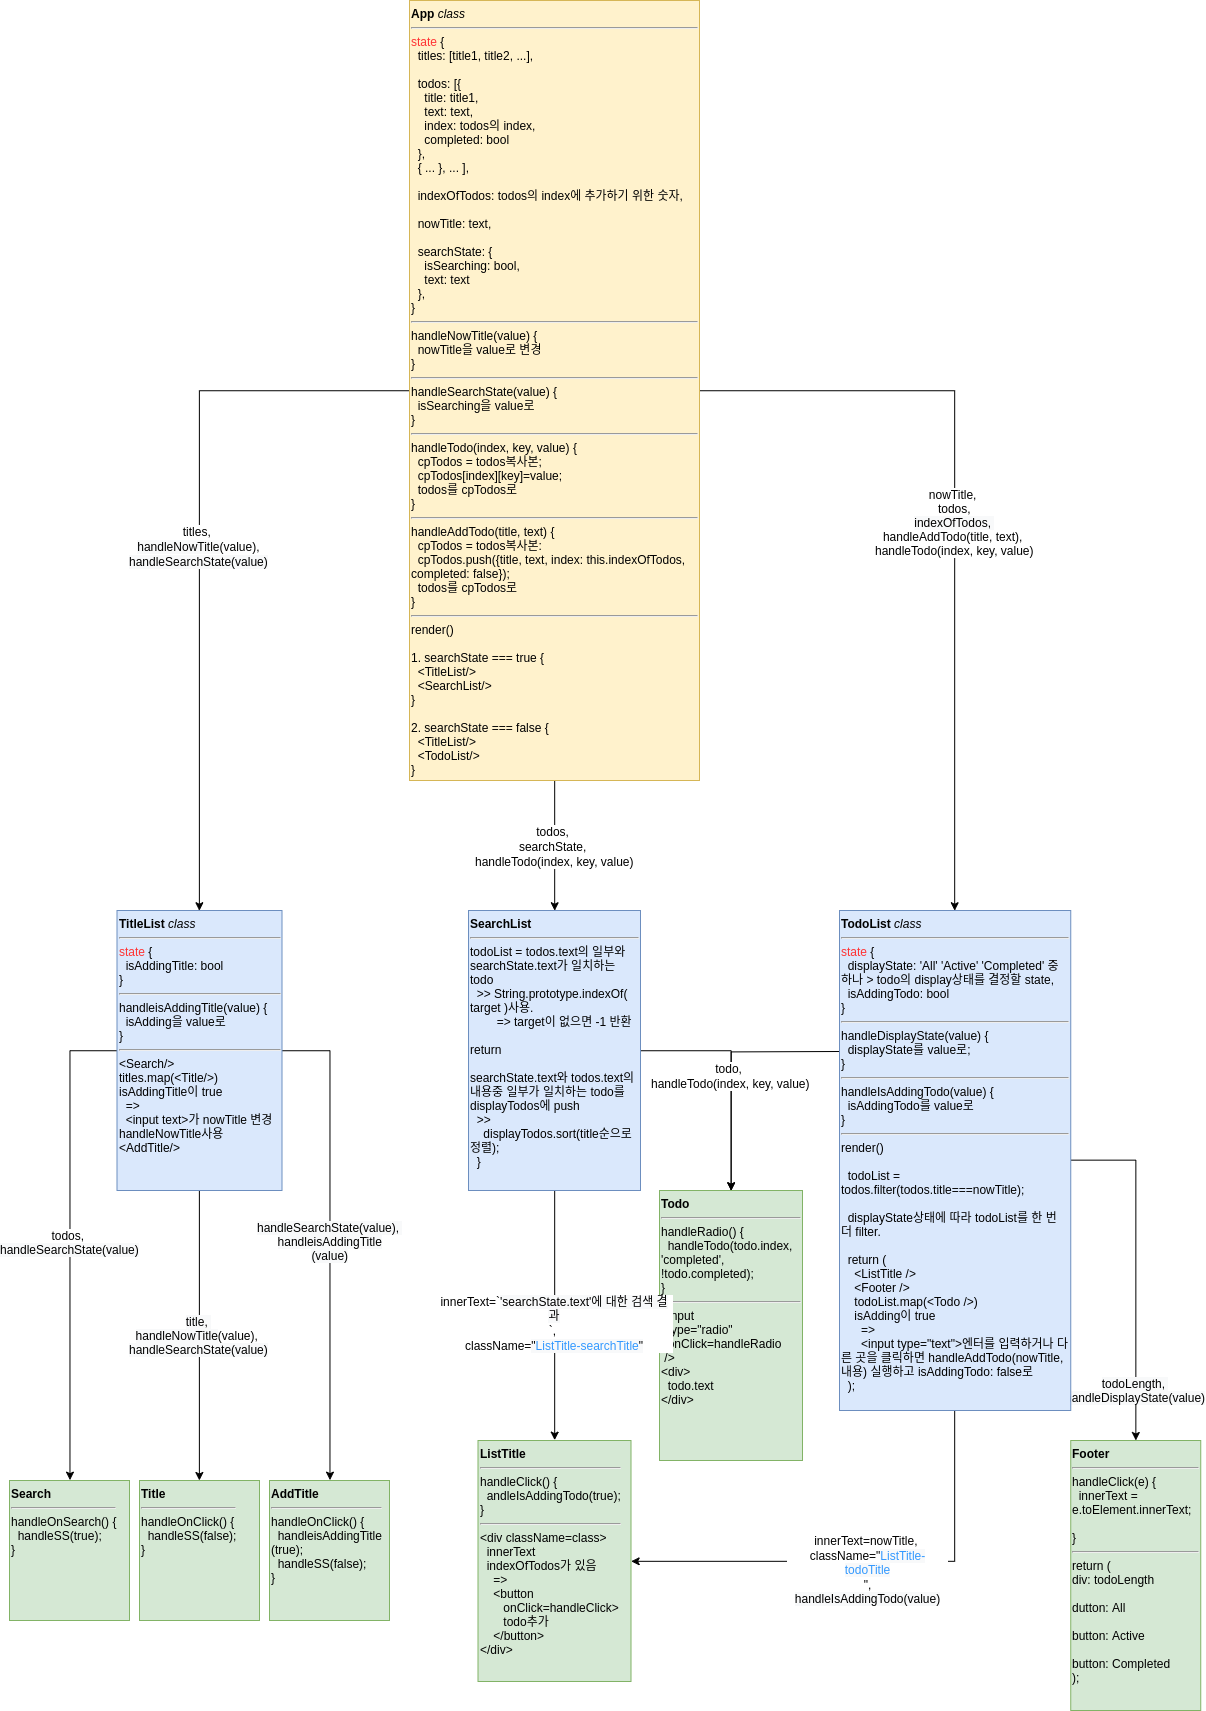

The diagram above was exported from draw.io. Its source (the exported page's mxGraphModel, read from the mxfile embedded in the PNG):
<mxGraphModel dx="656" dy="838" grid="1" gridSize="10" guides="1" tooltips="1" connect="1" arrows="1" fold="1" page="1" pageScale="1" pageWidth="827" pageHeight="1169" math="0" shadow="0">
  <root>
    <mxCell id="D0hLKCjv7YASvlYm7sGe-0" />
    <mxCell id="D0hLKCjv7YASvlYm7sGe-1" parent="D0hLKCjv7YASvlYm7sGe-0" />
    <mxCell id="ZVqXAu4wNTf8auumY0A3-5" value="&lt;font style=&quot;font-size: 12px&quot;&gt;nowTitle,&amp;nbsp;&lt;br&gt;todos,&lt;br&gt;&lt;span style=&quot;text-align: left ; white-space: normal ; background-color: rgb(248 , 249 , 250)&quot;&gt;indexOfTodos,&amp;nbsp;&lt;br&gt;&lt;/span&gt;handleAddTodo(title, text),&amp;nbsp;&lt;br&gt;handleTodo(index, key, value)&lt;/font&gt;" style="edgeStyle=orthogonalEdgeStyle;rounded=0;orthogonalLoop=1;jettySize=auto;html=1;entryX=0.5;entryY=0;entryDx=0;entryDy=0;" parent="D0hLKCjv7YASvlYm7sGe-1" source="0-7ZXNStBxhmKykhAIyw-51" target="dY_raDk1xbGtf-Nr3dTq-0" edge="1">
      <mxGeometry relative="1" as="geometry" />
    </mxCell>
    <mxCell id="2zAyNnTkV84zshzl5y-d-3" value="&lt;span style=&quot;font-size: 12px&quot;&gt;titles,&amp;nbsp;&lt;/span&gt;&lt;br style=&quot;font-size: 12px&quot;&gt;&lt;span style=&quot;font-size: 12px ; text-align: left ; white-space: normal ; background-color: rgb(248 , 249 , 250)&quot;&gt;handleNowTitle&lt;/span&gt;&lt;span style=&quot;font-size: 12px&quot;&gt;(value),&lt;/span&gt;&lt;br style=&quot;font-size: 12px&quot;&gt;&lt;span style=&quot;font-size: 12px ; text-align: left ; white-space: normal ; background-color: rgb(248 , 249 , 250)&quot;&gt;handleSearchState(value)&lt;/span&gt;" style="edgeStyle=orthogonalEdgeStyle;rounded=0;orthogonalLoop=1;jettySize=auto;html=1;entryX=0.5;entryY=0;entryDx=0;entryDy=0;strokeColor=#000000;strokeWidth=1;" edge="1" parent="D0hLKCjv7YASvlYm7sGe-1" source="0-7ZXNStBxhmKykhAIyw-51" target="0-7ZXNStBxhmKykhAIyw-52">
      <mxGeometry relative="1" as="geometry" />
    </mxCell>
    <mxCell id="1OBRcxZYUFNAUTNBaM9n-2" value="&lt;span style=&quot;font-size: 12px&quot;&gt;todos,&amp;nbsp;&lt;/span&gt;&lt;br style=&quot;font-size: 12px&quot;&gt;&lt;span style=&quot;font-size: 12px&quot;&gt;searchState,&amp;nbsp;&lt;/span&gt;&lt;br style=&quot;font-size: 12px&quot;&gt;&lt;span style=&quot;font-size: 12px&quot;&gt;handleTodo(index, key, value)&lt;/span&gt;" style="edgeStyle=orthogonalEdgeStyle;rounded=0;orthogonalLoop=1;jettySize=auto;html=1;entryX=0.5;entryY=0;entryDx=0;entryDy=0;strokeColor=#000000;strokeWidth=1;" edge="1" parent="D0hLKCjv7YASvlYm7sGe-1" source="0-7ZXNStBxhmKykhAIyw-51" target="k6ghL8r_EHZmaZ1gqwr6-0">
      <mxGeometry relative="1" as="geometry" />
    </mxCell>
    <mxCell id="0-7ZXNStBxhmKykhAIyw-51" value="&lt;b&gt;App &lt;/b&gt;&lt;i&gt;class&lt;/i&gt;&lt;br&gt;&lt;hr&gt;&lt;font color=&quot;#ff3333&quot;&gt;state&lt;/font&gt;&amp;nbsp;{&lt;br&gt;&amp;nbsp; titles: [title1, title2, ...],&lt;br&gt;&lt;br&gt;&amp;nbsp; todos: [{&lt;br&gt;&amp;nbsp; &amp;nbsp; title: title1,&lt;br&gt;&amp;nbsp; &amp;nbsp; text: text,&amp;nbsp;&lt;br&gt;&amp;nbsp; &amp;nbsp; index: todos의 index,&lt;br&gt;&amp;nbsp; &amp;nbsp; completed: bool&lt;br&gt;&amp;nbsp; },&lt;br&gt;&amp;nbsp; {&amp;nbsp;... }, ... ],&lt;br&gt;&lt;br&gt;&amp;nbsp; indexOfTodos: todos의 index에 추가하기 위한 숫자,&amp;nbsp;&lt;br&gt;&lt;br&gt;&amp;nbsp; nowTitle: text,&amp;nbsp;&amp;nbsp;&lt;br&gt;&lt;br&gt;&amp;nbsp; searchState: {&lt;br&gt;&amp;nbsp; &amp;nbsp; isSearching: bool,&lt;br&gt;&amp;nbsp; &amp;nbsp; text: text&lt;br&gt;&amp;nbsp; },&amp;nbsp;&lt;br&gt;}&lt;br&gt;&lt;hr&gt;handleNowTitle(value) {&lt;br&gt;&amp;nbsp; nowTitle을 value로 변경&lt;br&gt;}&lt;br&gt;&lt;hr&gt;handleSearchState(value) {&lt;br&gt;&amp;nbsp; isSearching을 value로&lt;br&gt;}&lt;br&gt;&lt;hr&gt;handleTodo(index, key, value) {&lt;br&gt;&amp;nbsp; cpTodos = todos복사본;&lt;br&gt;&amp;nbsp; cpTodos[index][key]=value;&lt;br&gt;&amp;nbsp; todos를 cpTodos로&lt;br&gt;}&lt;br&gt;&lt;hr&gt;handleAddTodo(title, text) {&lt;br&gt;&amp;nbsp; cpTodos = todos복사본:&lt;br&gt;&amp;nbsp; cpTodos.push({title, text, index: this.indexOfTodos, completed: false});&lt;br&gt;&amp;nbsp; todos를 cpTodos로&lt;br&gt;}&lt;br&gt;&lt;hr&gt;render()&lt;br&gt;&lt;br&gt;1. searchState === true {&lt;br&gt;&amp;nbsp; &amp;lt;TitleList/&amp;gt;&lt;br&gt;&amp;nbsp; &amp;lt;SearchList/&amp;gt;&lt;br&gt;}&lt;br&gt;&lt;br&gt;2. searchState === false {&lt;br&gt;&amp;nbsp; &amp;lt;TitleList/&amp;gt;&lt;br&gt;&amp;nbsp; &amp;lt;TodoList/&amp;gt;&lt;br&gt;}" style="rounded=0;whiteSpace=wrap;html=1;align=left;verticalAlign=top;fillColor=#fff2cc;strokeColor=#d6b656;" parent="D0hLKCjv7YASvlYm7sGe-1" vertex="1">
      <mxGeometry x="440" y="40" width="290" height="780" as="geometry" />
    </mxCell>
    <mxCell id="iKCqflDdZsitii-dgOmK-2" value="&lt;span style=&quot;font-size: 12px ; text-align: left ; white-space: normal ; background-color: rgb(248 , 249 , 250)&quot;&gt;title,&amp;nbsp;&lt;br&gt;&lt;/span&gt;&lt;span style=&quot;font-size: 12px ; text-align: left ; white-space: normal ; background-color: rgb(248 , 249 , 250)&quot;&gt;handleNowTitle&lt;/span&gt;&lt;span style=&quot;font-size: 12px&quot;&gt;(value),&amp;nbsp;&lt;/span&gt;&lt;span style=&quot;font-size: 12px ; text-align: left ; white-space: normal ; background-color: rgb(248 , 249 , 250)&quot;&gt;&lt;br&gt;handleSearchState(value)&lt;/span&gt;" style="edgeStyle=orthogonalEdgeStyle;rounded=0;orthogonalLoop=1;jettySize=auto;html=1;" parent="D0hLKCjv7YASvlYm7sGe-1" source="0-7ZXNStBxhmKykhAIyw-52" target="iKCqflDdZsitii-dgOmK-0" edge="1">
      <mxGeometry relative="1" as="geometry" />
    </mxCell>
    <mxCell id="l2yvnMj5YRI38JNsyoMH-4" value="&lt;span style=&quot;font-size: 12px ; text-align: left ; white-space: normal ; background-color: rgb(248 , 249 , 250)&quot;&gt;handleSearchState(value),&amp;nbsp;&lt;br&gt;handle&lt;/span&gt;&lt;span style=&quot;font-size: 12px ; text-align: left ; white-space: normal ; background-color: rgb(248 , 249 , 250)&quot;&gt;isAddingTitle&lt;/span&gt;&lt;span style=&quot;font-size: 12px ; text-align: left ; white-space: normal ; background-color: rgb(248 , 249 , 250)&quot;&gt;&lt;br&gt;(value)&lt;br&gt;&lt;/span&gt;" style="edgeStyle=orthogonalEdgeStyle;rounded=0;orthogonalLoop=1;jettySize=auto;html=1;entryX=0.5;entryY=0;entryDx=0;entryDy=0;exitX=1;exitY=0.5;exitDx=0;exitDy=0;" parent="D0hLKCjv7YASvlYm7sGe-1" source="0-7ZXNStBxhmKykhAIyw-52" target="l2yvnMj5YRI38JNsyoMH-2" edge="1">
      <mxGeometry relative="1" as="geometry" />
    </mxCell>
    <mxCell id="1OBRcxZYUFNAUTNBaM9n-0" value="&lt;span style=&quot;font-size: 12px&quot;&gt;todos,&amp;nbsp;&lt;/span&gt;&lt;span style=&quot;font-size: 12px ; text-align: left ; white-space: normal ; background-color: rgb(248 , 249 , 250)&quot;&gt;&lt;br&gt;handleSearchState(value)&lt;br&gt;&lt;/span&gt;" style="edgeStyle=orthogonalEdgeStyle;rounded=0;orthogonalLoop=1;jettySize=auto;html=1;entryX=0.5;entryY=0;entryDx=0;entryDy=0;strokeColor=#000000;strokeWidth=1;exitX=0;exitY=0.5;exitDx=0;exitDy=0;" edge="1" parent="D0hLKCjv7YASvlYm7sGe-1" source="0-7ZXNStBxhmKykhAIyw-52" target="dY_raDk1xbGtf-Nr3dTq-1">
      <mxGeometry relative="1" as="geometry" />
    </mxCell>
    <mxCell id="0-7ZXNStBxhmKykhAIyw-52" value="&lt;b&gt;TitleList &lt;/b&gt;&lt;i&gt;class&lt;/i&gt;&lt;br&gt;&lt;hr&gt;&lt;font color=&quot;#ff3333&quot;&gt;state &lt;/font&gt;{&lt;br&gt;&amp;nbsp; isAddingTitle: bool&lt;br&gt;}&lt;br&gt;&lt;hr&gt;handleisAddingTitle(value) {&lt;br&gt;&amp;nbsp; isAdding을 value로&lt;br&gt;}&lt;br&gt;&lt;hr&gt;&amp;lt;Search/&amp;gt;&lt;br&gt;titles.map(&amp;lt;Title/&amp;gt;)&lt;br&gt;isAddingTitle이 true&lt;br&gt;&amp;nbsp; =&amp;gt;&lt;br&gt;&amp;nbsp; &amp;lt;input text&amp;gt;가 nowTitle 변경 handleNowTitle사용&lt;br&gt;&amp;lt;AddTitle/&amp;gt;" style="rounded=0;whiteSpace=wrap;html=1;align=left;verticalAlign=top;fillColor=#dae8fc;strokeColor=#6c8ebf;" parent="D0hLKCjv7YASvlYm7sGe-1" vertex="1">
      <mxGeometry x="147.5" y="950" width="165" height="280" as="geometry" />
    </mxCell>
    <mxCell id="1OBRcxZYUFNAUTNBaM9n-5" value="&lt;span style=&quot;font-size: 12px&quot;&gt;innerText=nowTitle,&amp;nbsp;&lt;/span&gt;&lt;br style=&quot;font-size: 12px&quot;&gt;&lt;span style=&quot;font-size: 12px&quot;&gt;className=&quot;&lt;/span&gt;&lt;span style=&quot;font-size: 12px ; color: rgb(51 , 153 , 255) ; text-align: left ; white-space: normal ; background-color: rgb(248 , 249 , 250)&quot;&gt;ListTitle-todoTitle&lt;/span&gt;&lt;br style=&quot;font-size: 12px&quot;&gt;&lt;span style=&quot;font-size: 12px&quot;&gt;&quot;,&lt;br&gt;&lt;/span&gt;&lt;span style=&quot;font-size: 12px ; text-align: left ; white-space: normal ; background-color: rgb(248 , 249 , 250)&quot;&gt;handleIsAddingTodo(value)&lt;/span&gt;&lt;span style=&quot;font-size: 12px&quot;&gt;&lt;br&gt;&lt;/span&gt;" style="edgeStyle=orthogonalEdgeStyle;rounded=0;orthogonalLoop=1;jettySize=auto;html=1;entryX=1;entryY=0.5;entryDx=0;entryDy=0;strokeColor=#000000;strokeWidth=1;exitX=0.5;exitY=1;exitDx=0;exitDy=0;" edge="1" parent="D0hLKCjv7YASvlYm7sGe-1" source="dY_raDk1xbGtf-Nr3dTq-0" target="InRIs-xhFiZTXiC4aWIm-0">
      <mxGeometry relative="1" as="geometry" />
    </mxCell>
    <mxCell id="1OBRcxZYUFNAUTNBaM9n-6" value="&lt;span style=&quot;font-size: 12px ; text-align: left ; white-space: normal ; background-color: rgb(248 , 249 , 250)&quot;&gt;todoLength,&amp;nbsp;&lt;br&gt;handleDisplayState(value)&lt;/span&gt;" style="edgeStyle=orthogonalEdgeStyle;rounded=0;orthogonalLoop=1;jettySize=auto;html=1;strokeColor=#000000;strokeWidth=1;exitX=1;exitY=0.5;exitDx=0;exitDy=0;" edge="1" parent="D0hLKCjv7YASvlYm7sGe-1" source="dY_raDk1xbGtf-Nr3dTq-0" target="2zAyNnTkV84zshzl5y-d-5">
      <mxGeometry x="0.709" relative="1" as="geometry">
        <mxPoint as="offset" />
      </mxGeometry>
    </mxCell>
    <mxCell id="Y7JBinwAF2oWPNiAxzoC-2" value="" style="edgeStyle=orthogonalEdgeStyle;rounded=0;orthogonalLoop=1;jettySize=auto;html=1;entryX=0.5;entryY=0;entryDx=0;entryDy=0;strokeColor=#000000;strokeWidth=1;" edge="1" parent="D0hLKCjv7YASvlYm7sGe-1" target="xfTvyroZjF76RHaFdkiW-0">
      <mxGeometry relative="1" as="geometry">
        <mxPoint x="870" y="1091" as="sourcePoint" />
      </mxGeometry>
    </mxCell>
    <mxCell id="dY_raDk1xbGtf-Nr3dTq-0" value="&lt;b&gt;TodoList &lt;/b&gt;&lt;i&gt;class&lt;/i&gt;&lt;br&gt;&lt;hr&gt;&lt;font color=&quot;#ff3333&quot;&gt;state&lt;/font&gt;&amp;nbsp;{&lt;br&gt;&amp;nbsp; displayState: 'All' 'Active' 'Completed' 중 하나 &amp;gt; todo의 display상태를 결정할 state,&amp;nbsp;&lt;br&gt;&amp;nbsp; isAddingTodo: bool&lt;br&gt;}&lt;br&gt;&lt;hr&gt;handleDisplayState(value) {&lt;br&gt;&amp;nbsp; displayState를 value로;&lt;br&gt;}&lt;br&gt;&lt;hr&gt;handleIsAddingTodo(value) {&lt;br&gt;&amp;nbsp; isAddingTodo를 value로&lt;br&gt;}&lt;br&gt;&lt;hr&gt;render()&lt;br&gt;&lt;br&gt;&amp;nbsp; todoList = todos.filter(todos.title===nowTitle);&lt;br&gt;&lt;br&gt;&amp;nbsp; displayState상태에 따라 todoList를 한 번 더 filter.&lt;br&gt;&lt;br&gt;&amp;nbsp; return (&lt;br&gt;&amp;nbsp; &amp;nbsp; &amp;lt;ListTitle /&amp;gt;&lt;br&gt;&amp;nbsp; &amp;nbsp; &amp;lt;Footer /&amp;gt;&lt;br&gt;&amp;nbsp; &amp;nbsp; todoList.map(&amp;lt;Todo /&amp;gt;)&lt;br&gt;&amp;nbsp; &amp;nbsp; isAdding이 true&lt;br&gt;&amp;nbsp; &amp;nbsp; &amp;nbsp; =&amp;gt;&lt;br&gt;&amp;nbsp; &amp;nbsp; &amp;nbsp; &amp;lt;input type=&quot;text&quot;&amp;gt;엔터를 입력하거나 다른 곳을 클릭하면 handleAddTodo(nowTitle, 내용) 실행하고 isAddingTodo: false로&lt;br&gt;&amp;nbsp; );" style="rounded=0;whiteSpace=wrap;html=1;strokeColor=#6c8ebf;fillColor=#dae8fc;align=left;verticalAlign=top;" parent="D0hLKCjv7YASvlYm7sGe-1" vertex="1">
      <mxGeometry x="870" y="950" width="231.25" height="500" as="geometry" />
    </mxCell>
    <mxCell id="dY_raDk1xbGtf-Nr3dTq-1" value="&lt;b&gt;Search&lt;/b&gt;&lt;br&gt;&lt;hr&gt;handleOnSearch() {&lt;br&gt;&amp;nbsp; handleSS(true);&lt;br&gt;}" style="rounded=0;whiteSpace=wrap;html=1;strokeColor=#82b366;fillColor=#d5e8d4;align=left;verticalAlign=top;" parent="D0hLKCjv7YASvlYm7sGe-1" vertex="1">
      <mxGeometry x="40" y="1520" width="120" height="140" as="geometry" />
    </mxCell>
    <mxCell id="iKCqflDdZsitii-dgOmK-0" value="&lt;b&gt;Title&lt;/b&gt;&lt;br&gt;&lt;hr&gt;handleOnClick() {&lt;br&gt;&amp;nbsp;&amp;nbsp;handleSS(false);&lt;br&gt;}" style="rounded=0;whiteSpace=wrap;html=1;strokeColor=#82b366;fillColor=#d5e8d4;align=left;verticalAlign=top;" parent="D0hLKCjv7YASvlYm7sGe-1" vertex="1">
      <mxGeometry x="170" y="1520" width="120" height="140" as="geometry" />
    </mxCell>
    <mxCell id="InRIs-xhFiZTXiC4aWIm-0" value="&lt;b&gt;ListTitle&lt;/b&gt;&lt;br&gt;&lt;hr&gt;handleClick() {&lt;br&gt;&amp;nbsp; andleIsAddingTodo(true);&lt;br&gt;}&lt;br&gt;&lt;hr&gt;&amp;lt;div className=class&amp;gt;&lt;br&gt;&amp;nbsp; innerText&lt;br&gt;&amp;nbsp; indexOfTodos가 있음 &lt;br&gt;&amp;nbsp; &amp;nbsp; =&amp;gt;&lt;br&gt;&amp;nbsp; &amp;nbsp; &amp;lt;button&lt;br&gt;&amp;nbsp; &amp;nbsp; &amp;nbsp; &amp;nbsp;onClick=handleClick&amp;gt;&lt;br&gt;&amp;nbsp; &amp;nbsp; &amp;nbsp; &amp;nbsp;todo추가&lt;br&gt;&amp;nbsp; &amp;nbsp; &amp;lt;/button&amp;gt;&lt;br&gt;&amp;lt;/div&amp;gt;" style="rounded=0;whiteSpace=wrap;html=1;strokeColor=#82b366;fillColor=#d5e8d4;align=left;verticalAlign=top;" parent="D0hLKCjv7YASvlYm7sGe-1" vertex="1">
      <mxGeometry x="508.5" y="1480" width="153" height="241" as="geometry" />
    </mxCell>
    <mxCell id="xfTvyroZjF76RHaFdkiW-0" value="&lt;b&gt;Todo&lt;br&gt;&lt;/b&gt;&lt;hr&gt;handleRadio() {&lt;br&gt;&amp;nbsp; handleTodo(todo.index, 'completed', !todo.completed);&lt;br&gt;}&lt;br&gt;&lt;hr&gt;&amp;lt;input&lt;br&gt;&amp;nbsp; type=&quot;radio&quot;&lt;br&gt;&amp;nbsp; onClick=handleRadio&lt;br&gt;&amp;nbsp;/&amp;gt;&lt;br&gt;&amp;lt;div&amp;gt;&lt;br&gt;&amp;nbsp; todo.text&lt;br&gt;&amp;lt;/div&amp;gt;" style="rounded=0;whiteSpace=wrap;html=1;strokeColor=#82b366;fillColor=#d5e8d4;align=left;verticalAlign=top;" parent="D0hLKCjv7YASvlYm7sGe-1" vertex="1">
      <mxGeometry x="690" y="1230" width="143" height="270" as="geometry" />
    </mxCell>
    <mxCell id="l2yvnMj5YRI38JNsyoMH-2" value="&lt;b&gt;AddTitle&lt;/b&gt;&lt;br&gt;&lt;hr&gt;handleOnClick() {&lt;br&gt;&amp;nbsp; handleisAddingTitle&lt;br&gt;(true);&lt;br&gt;&amp;nbsp; handleSS(false);&lt;br&gt;}" style="rounded=0;whiteSpace=wrap;html=1;strokeColor=#82b366;fillColor=#d5e8d4;align=left;verticalAlign=top;" parent="D0hLKCjv7YASvlYm7sGe-1" vertex="1">
      <mxGeometry x="300" y="1520" width="120" height="140" as="geometry" />
    </mxCell>
    <mxCell id="1OBRcxZYUFNAUTNBaM9n-4" value="&lt;span style=&quot;font-size: 12px&quot;&gt;innerText=`&lt;/span&gt;&lt;span style=&quot;font-size: 12px ; text-align: left ; white-space: normal ; background-color: rgb(248 , 249 , 250)&quot;&gt;'searchState.text'에 대한 검색 결과&lt;/span&gt;&lt;br style=&quot;font-size: 12px&quot;&gt;&lt;span style=&quot;font-size: 12px&quot;&gt;`,&amp;nbsp;&lt;/span&gt;&lt;br style=&quot;font-size: 12px&quot;&gt;&lt;span style=&quot;font-size: 12px&quot;&gt;className=&lt;/span&gt;&lt;span style=&quot;font-size: 12px ; text-align: left ; white-space: normal ; background-color: rgb(248 , 249 , 250)&quot;&gt;&quot;&lt;/span&gt;&lt;font color=&quot;#3399ff&quot; style=&quot;font-size: 12px ; text-align: left ; white-space: normal ; background-color: rgb(248 , 249 , 250)&quot;&gt;ListTitle-searchTitle&lt;/font&gt;&lt;span style=&quot;font-size: 12px ; text-align: left ; white-space: normal ; background-color: rgb(248 , 249 , 250)&quot;&gt;&quot;&lt;/span&gt;" style="edgeStyle=orthogonalEdgeStyle;rounded=0;orthogonalLoop=1;jettySize=auto;html=1;entryX=0.5;entryY=0;entryDx=0;entryDy=0;strokeColor=#000000;strokeWidth=1;" edge="1" parent="D0hLKCjv7YASvlYm7sGe-1" source="k6ghL8r_EHZmaZ1gqwr6-0" target="InRIs-xhFiZTXiC4aWIm-0">
      <mxGeometry relative="1" as="geometry" />
    </mxCell>
    <mxCell id="Y7JBinwAF2oWPNiAxzoC-0" value="&lt;span style=&quot;font-size: 12px&quot;&gt;todo,&amp;nbsp;&lt;/span&gt;&lt;br style=&quot;font-size: 12px&quot;&gt;&lt;span style=&quot;font-size: 12px&quot;&gt;handleTodo(index, key, value)&lt;/span&gt;" style="edgeStyle=orthogonalEdgeStyle;rounded=0;orthogonalLoop=1;jettySize=auto;html=1;entryX=0.5;entryY=0;entryDx=0;entryDy=0;strokeColor=#000000;strokeWidth=1;" edge="1" parent="D0hLKCjv7YASvlYm7sGe-1" source="k6ghL8r_EHZmaZ1gqwr6-0" target="xfTvyroZjF76RHaFdkiW-0">
      <mxGeometry relative="1" as="geometry" />
    </mxCell>
    <mxCell id="k6ghL8r_EHZmaZ1gqwr6-0" value="&lt;b&gt;SearchList&lt;br&gt;&lt;/b&gt;&lt;hr&gt;todoList = todos.text의 일부와 searchState.text가 일치하는 todo&lt;br&gt;&amp;nbsp; &amp;gt;&amp;gt; String.prototype.indexOf( target )사용.&lt;br&gt;&amp;nbsp; &amp;nbsp; &amp;nbsp; &amp;nbsp; =&amp;gt; target이 없으면 -1 반환&lt;br&gt;&lt;br&gt;return&lt;br&gt;&lt;br&gt;searchState.text와 todos.text의 내용중 일부가 일치하는 todo를 displayTodos에 push&lt;br&gt;&amp;nbsp; &amp;gt;&amp;gt;&amp;nbsp;&lt;br&gt;&amp;nbsp; &amp;nbsp; displayTodos.sort(title순으로 정렬);&lt;br&gt;&amp;nbsp; }" style="rounded=0;whiteSpace=wrap;html=1;verticalAlign=top;align=left;fillColor=#dae8fc;strokeColor=#6c8ebf;" vertex="1" parent="D0hLKCjv7YASvlYm7sGe-1">
      <mxGeometry x="499" y="950" width="172" height="280" as="geometry" />
    </mxCell>
    <mxCell id="2zAyNnTkV84zshzl5y-d-5" value="&lt;b&gt;Footer&lt;/b&gt;&lt;hr&gt;handleClick(e) {&lt;br&gt;&amp;nbsp; innerText = e.toElement.innerText;&lt;br&gt;&amp;nbsp;&amp;nbsp;&lt;br&gt;}&lt;br&gt;&lt;hr&gt;return (&lt;br&gt;div:&amp;nbsp;todoLength&lt;br&gt;&lt;br&gt;dutton:&amp;nbsp;All&lt;br&gt;&lt;br&gt;button:&amp;nbsp;Active&lt;br&gt;&lt;br&gt;button: Completed&lt;br&gt;);" style="rounded=0;whiteSpace=wrap;html=1;align=left;verticalAlign=top;fillColor=#d5e8d4;strokeColor=#82b366;" vertex="1" parent="D0hLKCjv7YASvlYm7sGe-1">
      <mxGeometry x="1101.25" y="1480" width="130" height="270" as="geometry" />
    </mxCell>
  </root>
</mxGraphModel>